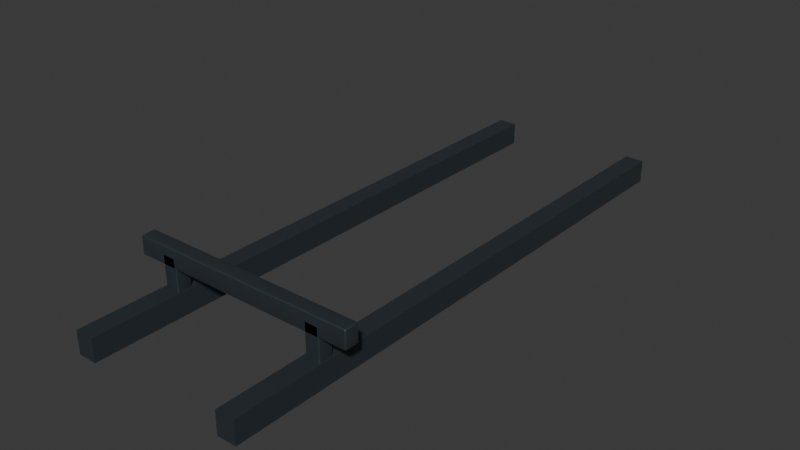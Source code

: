 # Source: trolley_rails_3m.blend  (saved by Blender 5.2.45; exported with 4.5.12 LTS)
import bpy
from mathutils import Matrix  # noqa: F401  (used for matrix-valued properties, if any)

bpy.ops.wm.read_factory_settings(use_empty=True)
scene = bpy.context.scene
scene.name = 'Scene'

# ---- collections
col_collection = bpy.data.collections.new('Collection'); scene.collection.children.link(col_collection)

# ---- materials (node trees are filled in below, after node groups)
mat_fixed_darksteel = bpy.data.materials.new('Fixed_DarkSteel')
mat_fixed_darksteel.diffuse_color = (0.065, 0.085, 0.1, 1.0)

# ---- material node trees
mat_fixed_darksteel.use_nodes = True; mat_fixed_darksteel.node_tree.nodes.clear()
_N = mat_fixed_darksteel.node_tree.nodes; _L = mat_fixed_darksteel.node_tree.links
n0 = _N.new('ShaderNodeBsdfPrincipled'); n0.name = 'Principled BSDF'; n0.location = (-200, 100)
n0.inputs[0].default_value = (0.065, 0.085, 0.1, 1.0)
n0.inputs[1].default_value = 0.65
n0.inputs[2].default_value = 0.48
n0.inputs[10].default_value = 0.005
n1 = _N.new('ShaderNodeOutputMaterial'); n1.name = 'Material Output'; n1.location = (200, 100)
_L.new(n0.outputs[0], n1.inputs[0])
n1.is_active_output = True

# ---- world
world_world = bpy.data.worlds.new('World'); scene.world = world_world
world_world.use_nodes = True; world_world.node_tree.nodes.clear()
_N = world_world.node_tree.nodes; _L = world_world.node_tree.links
n0 = _N.new('ShaderNodeOutputWorld'); n0.name = 'World Output'; n0.location = (200, 100)
n1 = _N.new('ShaderNodeBackground'); n1.name = 'Background'; n1.location = (-200, 100)
n1.inputs[0].default_value = (0.05088, 0.05088, 0.05088, 1.0)
_L.new(n1.outputs[0], n0.inputs[0])
n0.is_active_output = True
world_world.color = (0.05088, 0.05088, 0.05088)
world_world.sun_shadow_jitter_overblur = 0.0

# ---- meshes
me_cube = bpy.data.meshes.new('Cube')
me_cube.from_pydata([(-0.47, 0.0, -0.84), (-0.47, 0.0, -0.72), (-0.47, 3.0, -0.84), (-0.47, 3.0, -0.72), (-0.37, 0.0, -0.84), (-0.37, 0.0, -0.72), (-0.37, 3.0, -0.84), (-0.37, 3.0, -0.72), (0.37, 0.0, -0.84), (0.37, 0.0, -0.72), (0.37, 3.0, -0.84), (0.37, 3.0, -0.72), (0.47, 0.0, -0.84), (0.47, 0.0, -0.72), (0.47, 3.0, -0.84), (0.47, 3.0, -0.72), (-0.592, 0.468, -0.61), (-0.592, 0.46, -0.602), (-0.6, 0.468, -0.602), (-0.592, 0.46, -0.518), (-0.592, 0.468, -0.51), (-0.6, 0.468, -0.518), (-0.592, 0.532, -0.61), (-0.6, 0.532, -0.602), (-0.592, 0.54, -0.602), (-0.592, 0.532, -0.51), (-0.592, 0.54, -0.518), (-0.6, 0.532, -0.518), (0.592, 0.468, -0.61), (0.6, 0.468, -0.602), (0.592, 0.46, -0.602), (0.592, 0.468, -0.51), (0.592, 0.46, -0.518), (0.6, 0.468, -0.518), (0.592, 0.532, -0.61), (0.592, 0.54, -0.602), (0.6, 0.532, -0.602), (0.592, 0.532, -0.51), (0.6, 0.532, -0.518), (0.592, 0.54, -0.518), (-0.452, 0.468, -0.78), (-0.452, 0.46, -0.772), (-0.46, 0.468, -0.772), (-0.452, 0.46, -0.558), (-0.452, 0.468, -0.55), (-0.46, 0.468, -0.558), (-0.452, 0.532, -0.78), (-0.46, 0.532, -0.772), (-0.452, 0.54, -0.772), (-0.452, 0.532, -0.55), (-0.452, 0.54, -0.558), (-0.46, 0.532, -0.558), (-0.388, 0.468, -0.78), (-0.38, 0.468, -0.772), (-0.388, 0.46, -0.772), (-0.388, 0.468, -0.55), (-0.388, 0.46, -0.558), (-0.38, 0.468, -0.558), (-0.388, 0.532, -0.78), (-0.388, 0.54, -0.772), (-0.38, 0.532, -0.772), (-0.388, 0.532, -0.55), (-0.38, 0.532, -0.558), (-0.388, 0.54, -0.558), (0.388, 0.468, -0.78), (0.388, 0.46, -0.772), (0.38, 0.468, -0.772), (0.388, 0.46, -0.558), (0.388, 0.468, -0.55), (0.38, 0.468, -0.558), (0.388, 0.532, -0.78), (0.38, 0.532, -0.772), (0.388, 0.54, -0.772), (0.388, 0.532, -0.55), (0.388, 0.54, -0.558), (0.38, 0.532, -0.558), (0.452, 0.468, -0.78), (0.46, 0.468, -0.772), (0.452, 0.46, -0.772), (0.452, 0.468, -0.55), (0.452, 0.46, -0.558), (0.46, 0.468, -0.558), (0.452, 0.532, -0.78), (0.452, 0.54, -0.772), (0.46, 0.532, -0.772), (0.452, 0.532, -0.55), (0.46, 0.532, -0.558), (0.452, 0.54, -0.558)], [], [(0, 1, 3, 2), (2, 3, 7, 6), (6, 7, 5, 4), (4, 5, 1, 0), (2, 6, 4, 0), (7, 3, 1, 5), (8, 9, 11, 10), (10, 11, 15, 14), (14, 15, 13, 12), (12, 13, 9, 8), (10, 14, 12, 8), (15, 11, 9, 13), (16, 17, 18), (19, 20, 21), (22, 23, 24), (25, 26, 27), (28, 29, 30), (31, 32, 33), (34, 35, 36), (37, 38, 39), (22, 16, 18, 23), (17, 19, 21, 18), (20, 25, 27, 21), (26, 24, 23, 27), (34, 22, 24, 35), (25, 37, 39, 26), (38, 36, 35, 39), (28, 34, 36, 29), (37, 31, 33, 38), (32, 30, 29, 33), (16, 28, 30, 17), (31, 20, 19, 32), (22, 34, 28, 16), (18, 21, 27, 23), (30, 32, 19, 17), (37, 25, 20, 31), (24, 26, 39, 35), (36, 38, 33, 29), (40, 41, 42), (43, 44, 45), (46, 47, 48), (49, 50, 51), (52, 53, 54), (55, 56, 57), (58, 59, 60), (61, 62, 63), (46, 40, 42, 47), (41, 43, 45, 42), (44, 49, 51, 45), (50, 48, 47, 51), (58, 46, 48, 59), (49, 61, 63, 50), (62, 60, 59, 63), (52, 58, 60, 53), (61, 55, 57, 62), (56, 54, 53, 57), (40, 52, 54, 41), (55, 44, 43, 56), (46, 58, 52, 40), (42, 45, 51, 47), (54, 56, 43, 41), (61, 49, 44, 55), (48, 50, 63, 59), (60, 62, 57, 53), (64, 65, 66), (67, 68, 69), (70, 71, 72), (73, 74, 75), (76, 77, 78), (79, 80, 81), (82, 83, 84), (85, 86, 87), (70, 64, 66, 71), (65, 67, 69, 66), (68, 73, 75, 69), (74, 72, 71, 75), (82, 70, 72, 83), (73, 85, 87, 74), (86, 84, 83, 87), (76, 82, 84, 77), (85, 79, 81, 86), (80, 78, 77, 81), (64, 76, 78, 65), (79, 68, 67, 80), (70, 82, 76, 64), (66, 69, 75, 71), (78, 80, 67, 65), (85, 73, 68, 79), (72, 74, 87, 83), (84, 86, 81, 77)])
_uv = me_cube.uv_layers.new(name='UVMap')
_uv.uv.foreach_set('vector', [0.375, 0.0, 0.625, 0.0, 0.625, 0.25, 0.375, 0.25, 0.375, 0.25, 0.625, 0.25, 0.625, 0.5, 0.375, 0.5, 0.375, 0.5, 0.625, 0.5, 0.625, 0.75, 0.375, 0.75, 0.375, 0.75, 0.625, 0.75, 0.625, 1.0, 0.375, 1.0, 0.125, 0.5, 0.375, 0.5, 0.375, 0.75, 0.125, 0.75, 0.625, 0.5, 0.875, 0.5, 0.875, 0.75, 0.625, 0.75, 0.375, 0.0, 0.625, 0.0, 0.625, 0.25, 0.375, 0.25, 0.375, 0.25, 0.625, 0.25, 0.625, 0.5, 0.375, 0.5, 0.375, 0.5, 0.625, 0.5, 0.625, 0.75, 0.375, 0.75, 0.375, 0.75, 0.625, 0.75, 0.625, 1.0, 0.375, 1.0, 0.125, 0.5, 0.375, 0.5, 0.375, 0.75, 0.125, 0.75, 0.625, 0.5, 0.875, 0.5, 0.875, 0.75, 0.625, 0.75, 0.1267, 0.725, 0.1267, 0.75, 0.125, 0.725, 0.605, 0.9983, 0.625, 0.9983, 0.605, 1.0, 0.1267, 0.525, 0.125, 0.525, 0.1267, 0.5, 0.625, 0.2428, 0.605, 0.2517, 0.605, 0.2312, 0.3733, 0.725, 0.39, 0.725, 0.3842, 0.7508, 0.6258, 0.7383, 0.605, 0.7517, 0.605, 0.7313, 0.3733, 0.525, 0.3842, 0.4992, 0.39, 0.525, 0.6258, 0.5183, 0.605, 0.525, 0.605, 0.4988, 0.1267, 0.525, 0.1267, 0.725, 0.125, 0.725, 0.125, 0.525, 0.395, 0.0, 0.605, 0.0, 0.605, 0.025, 0.395, 0.025, 0.625, 0.025, 0.625, 0.2428, 0.605, 0.2312, 0.605, 0.025, 0.605, 0.2517, 0.395, 0.2517, 0.395, 0.225, 0.605, 0.2312, 0.3733, 0.525, 0.1267, 0.525, 0.1267, 0.5, 0.3842, 0.4992, 0.625, 0.2428, 0.6258, 0.5183, 0.605, 0.4988, 0.605, 0.2517, 0.605, 0.525, 0.39, 0.525, 0.3842, 0.4992, 0.605, 0.4988, 0.3733, 0.725, 0.3733, 0.525, 0.39, 0.525, 0.39, 0.725, 0.6258, 0.5183, 0.6258, 0.7383, 0.605, 0.7313, 0.605, 0.525, 0.605, 0.7517, 0.3842, 0.7508, 0.39, 0.725, 0.605, 0.7313, 0.1267, 0.725, 0.3733, 0.725, 0.3842, 0.7508, 0.1267, 0.75, 0.6258, 0.7383, 0.625, 0.9983, 0.605, 0.9983, 0.605, 0.7517, 0.1267, 0.525, 0.3733, 0.525, 0.3733, 0.725, 0.1267, 0.725, 0.395, 0.025, 0.605, 0.025, 0.605, 0.2312, 0.395, 0.225, 0.3842, 0.7508, 0.605, 0.7517, 0.605, 0.9983, 0.395, 0.9983, 0.6258, 0.5183, 0.8733, 0.525, 0.8733, 0.725, 0.6258, 0.7383, 0.395, 0.2517, 0.605, 0.2517, 0.605, 0.4988, 0.3842, 0.4992, 0.39, 0.525, 0.605, 0.525, 0.605, 0.7313, 0.39, 0.725, 0.15, 0.725, 0.15, 0.75, 0.125, 0.725, 0.6163, 0.975, 0.625, 0.975, 0.6163, 1.0, 0.15, 0.525, 0.125, 0.525, 0.15, 0.5, 0.625, 0.2583, 0.6163, 0.275, 0.6163, 0.2312, 0.35, 0.725, 0.3815, 0.725, 0.3668, 0.7625, 0.6375, 0.75, 0.6163, 0.775, 0.6163, 0.7312, 0.35, 0.525, 0.3668, 0.4875, 0.3815, 0.525, 0.6375, 0.5125, 0.6163, 0.525, 0.6163, 0.4813, 0.15, 0.525, 0.15, 0.725, 0.125, 0.725, 0.125, 0.525, 0.3837, 0.0, 0.6163, 0.0, 0.6163, 0.025, 0.3837, 0.025, 0.625, 0.025, 0.625, 0.2583, 0.6163, 0.2312, 0.6163, 0.025, 0.6163, 0.275, 0.3837, 0.275, 0.3837, 0.225, 0.6163, 0.2312, 0.35, 0.525, 0.15, 0.525, 0.15, 0.5, 0.3668, 0.4875, 0.625, 0.2583, 0.6375, 0.5125, 0.6163, 0.4813, 0.6163, 0.275, 0.6163, 0.525, 0.3815, 0.525, 0.3668, 0.4875, 0.6163, 0.4813, 0.35, 0.725, 0.35, 0.525, 0.3815, 0.525, 0.3815, 0.725, 0.6375, 0.5125, 0.6375, 0.75, 0.6163, 0.7312, 0.6163, 0.525, 0.6163, 0.775, 0.3668, 0.7625, 0.3815, 0.725, 0.6163, 0.7312, 0.15, 0.725, 0.35, 0.725, 0.3668, 0.7625, 0.15, 0.75, 0.6375, 0.75, 0.625, 0.975, 0.6163, 0.975, 0.6163, 0.775, 0.15, 0.525, 0.35, 0.525, 0.35, 0.725, 0.15, 0.725, 0.3837, 0.025, 0.6163, 0.025, 0.6163, 0.2312, 0.3837, 0.225, 0.3668, 0.7625, 0.6163, 0.775, 0.6163, 0.975, 0.3837, 0.975, 0.6375, 0.5125, 0.85, 0.525, 0.85, 0.725, 0.6375, 0.75, 0.3837, 0.275, 0.6163, 0.275, 0.6163, 0.4813, 0.3668, 0.4875, 0.3815, 0.525, 0.6163, 0.525, 0.6163, 0.7312, 0.3815, 0.725, 0.15, 0.725, 0.15, 0.75, 0.125, 0.725, 0.6163, 0.975, 0.625, 0.975, 0.6163, 1.0, 0.15, 0.525, 0.125, 0.525, 0.15, 0.5, 0.625, 0.2583, 0.6163, 0.275, 0.6163, 0.2312, 0.35, 0.725, 0.3815, 0.725, 0.3668, 0.7625, 0.6375, 0.75, 0.6163, 0.775, 0.6163, 0.7312, 0.35, 0.525, 0.3668, 0.4875, 0.3815, 0.525, 0.6375, 0.5125, 0.6163, 0.525, 0.6163, 0.4813, 0.15, 0.525, 0.15, 0.725, 0.125, 0.725, 0.125, 0.525, 0.3837, 0.0, 0.6163, 0.0, 0.6163, 0.025, 0.3837, 0.025, 0.625, 0.025, 0.625, 0.2583, 0.6163, 0.2312, 0.6163, 0.025, 0.6163, 0.275, 0.3837, 0.275, 0.3837, 0.225, 0.6163, 0.2312, 0.35, 0.525, 0.15, 0.525, 0.15, 0.5, 0.3668, 0.4875, 0.625, 0.2583, 0.6375, 0.5125, 0.6163, 0.4813, 0.6163, 0.275, 0.6163, 0.525, 0.3815, 0.525, 0.3668, 0.4875, 0.6163, 0.4813, 0.35, 0.725, 0.35, 0.525, 0.3815, 0.525, 0.3815, 0.725, 0.6375, 0.5125, 0.6375, 0.75, 0.6163, 0.7312, 0.6163, 0.525, 0.6163, 0.775, 0.3668, 0.7625, 0.3815, 0.725, 0.6163, 0.7312, 0.15, 0.725, 0.35, 0.725, 0.3668, 0.7625, 0.15, 0.75, 0.6375, 0.75, 0.625, 0.975, 0.6163, 0.975, 0.6163, 0.775, 0.15, 0.525, 0.35, 0.525, 0.35, 0.725, 0.15, 0.725, 0.3837, 0.025, 0.6163, 0.025, 0.6163, 0.2312, 0.3837, 0.225, 0.3668, 0.7625, 0.6163, 0.775, 0.6163, 0.975, 0.3837, 0.975, 0.6375, 0.5125, 0.85, 0.525, 0.85, 0.725, 0.6375, 0.75, 0.3837, 0.275, 0.6163, 0.275, 0.6163, 0.4813, 0.3668, 0.4875, 0.3815, 0.525, 0.6163, 0.525, 0.6163, 0.7312, 0.3815, 0.725])
me_cube.materials.append(mat_fixed_darksteel)
me_cube.update()
me_cube.normals_split_custom_set([tuple(v) for v in zip(*[iter([-1.0, 0.0, 0.0, -1.0, 0.0, 0.0, -1.0, 0.0, 0.0, -1.0, 0.0, 0.0, 0.0, 1.0, 0.0, 0.0, 1.0, 0.0, 0.0, 1.0, 0.0, 0.0, 1.0, 0.0, 1.0, 0.0, 0.0, 1.0, 0.0, 0.0, 1.0, 0.0, 0.0, 1.0, 0.0, 0.0, 0.0, -1.0, 0.0, 0.0, -1.0, 0.0, 0.0, -1.0, 0.0, 0.0, -1.0, 0.0, 0.0, 0.0, -1.0, 0.0, 0.0, -1.0, 0.0, 0.0, -1.0, 0.0, 0.0, -1.0, 0.0, 0.0, 1.0, 0.0, 0.0, 1.0, 0.0, 0.0, 1.0, 0.0, 0.0, 1.0, -1.0, 0.0, 0.0, -1.0, 0.0, 0.0, -1.0, 0.0, 0.0, -1.0, 0.0, 0.0, 0.0, 1.0, 0.0, 0.0, 1.0, 0.0, 0.0, 1.0, 0.0, 0.0, 1.0, 0.0, 1.0, 0.0, 0.0, 1.0, 0.0, 0.0, 1.0, 0.0, 0.0, 1.0, 0.0, 0.0, 0.0, -1.0, 0.0, 0.0, -1.0, 0.0, 0.0, -1.0, 0.0, 0.0, -1.0, 0.0, 0.0, 0.0, -1.0, 0.0, 0.0, -1.0, 0.0, 0.0, -1.0, 0.0, 0.0, -1.0, 0.0, 0.0, 1.0, 0.0, 0.0, 1.0, 0.0, 0.0, 1.0, 0.0, 0.0, 1.0, -0.006285, -0.1101, -0.9939, -0.006375, -0.9962, -0.08636, -0.991, -0.1058, -0.08171, -0.006378, -0.9962, 0.08635, -0.006269, -0.1101, 0.9939, -0.991, -0.1058, 0.08173, -0.006272, 0.1101, -0.9939, -0.991, 0.1058, -0.08173, -0.006385, 0.9962, -0.08635, -0.006275, 0.1101, 0.9939, -0.006369, 0.9962, 0.08636, -0.991, 0.1058, 0.08173, 0.006276, -0.1101, -0.9939, 0.991, -0.1058, -0.08172, 0.006385, -0.9962, -0.08635, 0.006278, -0.1101, 0.9939, 0.006369, -0.9962, 0.08636, 0.991, -0.1058, 0.08172, 0.006281, 0.1101, -0.9939, 0.006376, 0.9962, -0.08636, 0.991, 0.1058, -0.08172, 0.006266, 0.1101, 0.9939, 0.991, 0.1058, 0.08173, 0.006379, 0.9962, 0.08635, -0.006271, 0.1101, -0.9939, -0.00626, -0.11, -0.9939, -0.991, -0.1059, -0.08172, -0.991, 0.1059, -0.08172, -0.006366, -0.9962, -0.08637, -0.006366, -0.9962, 0.08637, -0.991, -0.1058, 0.08181, -0.991, -0.1058, -0.08181, -0.006275, -0.1101, 0.9939, -0.006264, 0.11, 0.9939, -0.991, 0.1059, 0.08172, -0.991, -0.1059, 0.08172, -0.006366, 0.9962, 0.08637, -0.006366, 0.9962, -0.08637, -0.991, 0.1058, -0.08181, -0.991, 0.1058, 0.08181, 0.006262, 0.1101, -0.9939, -0.006262, 0.1101, -0.9939, -0.006354, 0.9962, -0.08632, 0.006354, 0.9962, -0.08632, -0.006262, 0.1101, 0.9939, 0.006262, 0.1101, 0.9939, 0.006354, 0.9962, 0.08632, -0.006354, 0.9962, 0.08632, 0.991, 0.1058, 0.08181, 0.991, 0.1058, -0.08181, 0.006366, 0.9962, -0.08637, 0.006366, 0.9962, 0.08637, 0.006271, -0.1101, -0.9939, 0.00626, 0.11, -0.9939, 0.991, 0.1059, -0.08172, 0.991, -0.1059, -0.08172, 0.006275, 0.1101, 0.9939, 0.006264, -0.11, 0.9939, 0.991, -0.1059, 0.08172, 0.991, 0.1059, 0.08172, 0.006366, -0.9962, 0.08637, 0.006366, -0.9962, -0.08637, 0.991, -0.1058, -0.08181, 0.991, -0.1058, 0.08181, -0.006262, -0.1101, -0.9939, 0.006262, -0.1101, -0.9939, 0.006354, -0.9962, -0.08632, -0.006354, -0.9962, -0.08632, 0.006262, -0.1101, 0.9939, -0.006262, -0.1101, 0.9939, -0.006354, -0.9962, 0.08632, 0.006354, -0.9962, 0.08632, -0.006303, 0.1101, -0.9939, 0.006303, 0.1101, -0.9939, 0.006303, -0.1101, -0.9939, -0.006303, -0.1101, -0.9939, -0.991, -0.1058, -0.08177, -0.991, -0.1058, 0.08177, -0.991, 0.1058, 0.08177, -0.991, 0.1058, -0.08177, 0.006389, -0.9962, -0.08633, 0.006389, -0.9962, 0.08633, -0.006389, -0.9962, 0.08633, -0.006389, -0.9962, -0.08633, 0.006303, 0.1101, 0.9939, -0.006303, 0.1101, 0.9939, -0.006303, -0.1101, 0.9939, 0.006303, -0.1101, 0.9939, -0.006389, 0.9962, -0.08633, -0.006389, 0.9962, 0.08633, 0.006389, 0.9962, 0.08633, 0.006389, 0.9962, -0.08633, 0.991, 0.1058, -0.08177, 0.991, 0.1058, 0.08177, 0.991, -0.1058, 0.08177, 0.991, -0.1058, -0.08177, -0.1044, -0.1044, -0.989, -0.1086, -0.9935, -0.03385, -0.9935, -0.1086, -0.03383, -0.1086, -0.9935, 0.03384, -0.1044, -0.1044, 0.989, -0.9935, -0.1086, 0.03384, -0.1044, 0.1044, -0.989, -0.9935, 0.1086, -0.03384, -0.1086, 0.9935, -0.03384, -0.1044, 0.1044, 0.989, -0.1086, 0.9935, 0.03385, -0.9935, 0.1086, 0.03383, 0.1044, -0.1044, -0.989, 0.9935, -0.1086, -0.03384, 0.1086, -0.9935, -0.03384, 0.1044, -0.1044, 0.989, 0.1086, -0.9935, 0.03385, 0.9935, -0.1086, 0.03383, 0.1044, 0.1044, -0.989, 0.1086, 0.9935, -0.03384, 0.9935, 0.1086, -0.03383, 0.1044, 0.1044, 0.989, 0.9935, 0.1086, 0.03384, 0.1086, 0.9935, 0.03383, -0.1044, 0.1044, -0.989, -0.1044, -0.1044, -0.989, -0.9935, -0.1086, -0.03384, -0.9935, 0.1086, -0.03384, -0.1086, -0.9935, -0.03384, -0.1086, -0.9935, 0.03384, -0.9935, -0.1086, 0.03384, -0.9935, -0.1086, -0.03384, -0.1044, -0.1044, 0.989, -0.1044, 0.1044, 0.989, -0.9935, 0.1086, 0.03384, -0.9935, -0.1086, 0.03384, -0.1086, 0.9935, 0.03384, -0.1086, 0.9935, -0.03384, -0.9935, 0.1086, -0.03384, -0.9935, 0.1086, 0.03384, 0.1044, 0.1044, -0.989, -0.1044, 0.1044, -0.989, -0.1086, 0.9935, -0.03384, 0.1086, 0.9935, -0.03384, -0.1044, 0.1044, 0.989, 0.1044, 0.1044, 0.989, 0.1086, 0.9935, 0.03384, -0.1086, 0.9935, 0.03384, 0.9935, 0.1086, 0.03384, 0.9935, 0.1086, -0.03384, 0.1086, 0.9935, -0.03384, 0.1086, 0.9935, 0.03384, 0.1044, -0.1044, -0.989, 0.1044, 0.1044, -0.989, 0.9935, 0.1086, -0.03384, 0.9935, -0.1086, -0.03384, 0.1044, 0.1044, 0.989, 0.1044, -0.1044, 0.989, 0.9935, -0.1086, 0.03384, 0.9935, 0.1086, 0.03384, 0.1086, -0.9935, 0.03384, 0.1086, -0.9935, -0.03384, 0.9935, -0.1086, -0.03384, 0.9935, -0.1086, 0.03384, -0.1044, -0.1044, -0.989, 0.1044, -0.1044, -0.989, 0.1086, -0.9935, -0.03384, -0.1086, -0.9935, -0.03384, 0.1044, -0.1044, 0.989, -0.1044, -0.1044, 0.989, -0.1086, -0.9935, 0.03384, 0.1086, -0.9935, 0.03384, -0.1044, 0.1044, -0.989, 0.1044, 0.1044, -0.989, 0.1044, -0.1044, -0.989, -0.1044, -0.1044, -0.989, -0.9935, -0.1086, -0.03388, -0.9935, -0.1086, 0.03386, -0.9935, 0.1086, 0.03388, -0.9935, 0.1086, -0.03386, 0.1086, -0.9935, -0.03388, 0.1086, -0.9935, 0.03386, -0.1086, -0.9935, 0.03388, -0.1086, -0.9935, -0.03386, 0.1044, 0.1044, 0.989, -0.1044, 0.1044, 0.989, -0.1044, -0.1044, 0.989, 0.1044, -0.1044, 0.989, -0.1086, 0.9935, -0.03388, -0.1086, 0.9935, 0.03386, 0.1086, 0.9935, 0.03388, 0.1086, 0.9935, -0.03386, 0.9935, 0.1086, -0.03388, 0.9935, 0.1086, 0.03386, 0.9935, -0.1086, 0.03388, 0.9935, -0.1086, -0.03386, -0.1044, -0.1044, -0.989, -0.1086, -0.9935, -0.03384, -0.9935, -0.1086, -0.03383, -0.1086, -0.9935, 0.03383, -0.1044, -0.1044, 0.989, -0.9935, -0.1086, 0.03384, -0.1044, 0.1044, -0.989, -0.9935, 0.1086, -0.03385, -0.1086, 0.9935, -0.03384, -0.1044, 0.1044, 0.989, -0.1086, 0.9935, 0.03385, -0.9935, 0.1086, 0.03384, 0.1044, -0.1044, -0.989, 0.9935, -0.1086, -0.03384, 0.1086, -0.9935, -0.03384, 0.1044, -0.1044, 0.989, 0.1086, -0.9935, 0.03385, 0.9935, -0.1086, 0.03383, 0.1044, 0.1044, -0.989, 0.1086, 0.9935, -0.03385, 0.9935, 0.1086, -0.03384, 0.1044, 0.1044, 0.989, 0.9935, 0.1086, 0.03385, 0.1086, 0.9935, 0.03384, -0.1044, 0.1044, -0.989, -0.1044, -0.1044, -0.989, -0.9935, -0.1086, -0.03384, -0.9935, 0.1086, -0.03384, -0.1086, -0.9935, -0.03384, -0.1086, -0.9935, 0.03384, -0.9935, -0.1086, 0.03384, -0.9935, -0.1086, -0.03384, -0.1044, -0.1044, 0.989, -0.1044, 0.1044, 0.989, -0.9935, 0.1086, 0.03384, -0.9935, -0.1086, 0.03384, -0.1086, 0.9935, 0.03384, -0.1086, 0.9935, -0.03384, -0.9935, 0.1086, -0.03384, -0.9935, 0.1086, 0.03384, 0.1044, 0.1044, -0.989, -0.1044, 0.1044, -0.989, -0.1086, 0.9935, -0.03384, 0.1086, 0.9935, -0.03384, -0.1044, 0.1044, 0.989, 0.1044, 0.1044, 0.989, 0.1086, 0.9935, 0.03384, -0.1086, 0.9935, 0.03384, 0.9935, 0.1086, 0.03384, 0.9935, 0.1086, -0.03384, 0.1086, 0.9935, -0.03384, 0.1086, 0.9935, 0.03384, 0.1044, -0.1044, -0.989, 0.1044, 0.1044, -0.989, 0.9935, 0.1086, -0.03384, 0.9935, -0.1086, -0.03384, 0.1044, 0.1044, 0.989, 0.1044, -0.1044, 0.989, 0.9935, -0.1086, 0.03384, 0.9935, 0.1086, 0.03384, 0.1086, -0.9935, 0.03384, 0.1086, -0.9935, -0.03384, 0.9935, -0.1086, -0.03384, 0.9935, -0.1086, 0.03384, -0.1044, -0.1044, -0.989, 0.1044, -0.1044, -0.989, 0.1086, -0.9935, -0.03384, -0.1086, -0.9935, -0.03384, 0.1044, -0.1044, 0.989, -0.1044, -0.1044, 0.989, -0.1086, -0.9935, 0.03384, 0.1086, -0.9935, 0.03384, -0.1044, 0.1044, -0.989, 0.1044, 0.1044, -0.989, 0.1044, -0.1044, -0.989, -0.1044, -0.1044, -0.989, -0.9935, -0.1086, -0.03388, -0.9935, -0.1086, 0.03386, -0.9935, 0.1086, 0.03388, -0.9935, 0.1086, -0.03386, 0.1086, -0.9935, -0.03388, 0.1086, -0.9935, 0.03386, -0.1086, -0.9935, 0.03388, -0.1086, -0.9935, -0.03386, 0.1044, 0.1044, 0.989, -0.1044, 0.1044, 0.989, -0.1044, -0.1044, 0.989, 0.1044, -0.1044, 0.989, -0.1086, 0.9935, -0.03388, -0.1086, 0.9935, 0.03386, 0.1086, 0.9935, 0.03388, 0.1086, 0.9935, -0.03386, 0.9935, 0.1086, -0.03388, 0.9935, 0.1086, 0.03386, 0.9935, -0.1086, 0.03388, 0.9935, -0.1086, -0.03386])] * 3)])

# ---- objects
ob_trolley_rails_3m = bpy.data.objects.new('trolley_rails_3m', me_cube)
ob_railstart = bpy.data.objects.new('RailStart', None)
ob_railend = bpy.data.objects.new('RailEnd', None)

# ---- transforms, parenting, visibility, modifiers, constraints
ob_trolley_rails_3m.location = (0.0, 0.0, 0.0)
ob_railstart.location = (0.0, 0.0, -0.78)
ob_railend.location = (0.0, 3.0, -0.78)

# ---- collection membership
col_collection.objects.link(ob_trolley_rails_3m)
col_collection.objects.link(ob_railstart)
col_collection.objects.link(ob_railend)

# ---- scene / render settings (as saved in the file)
scene.frame_start = 1; scene.frame_end = 250; scene.frame_set(1)
scene.render.engine = 'CYCLES'
scene.render.bake_bias = 0.0
scene.render.bake_samples = 0
scene.render.compositor_device = 'GPU'
scene.cycles.samples = 8
scene.eevee.use_volume_custom_range = False
scene.eevee.fast_gi_thickness_near = 0.1
scene.eevee.fast_gi_thickness_far = 0.0
scene.eevee.ray_tracing_options.screen_trace_thickness = 0.1
bpy.context.view_layer.update()

# ---- added for rendering (the .blend has no active camera and no usable light): camera, sun
cam_auto = bpy.data.cameras.new('AutoCamera')
cam_auto.lens = 50.0
cam_auto.sensor_width = 36.0
cam_auto.clip_end = 1000.0
ob_auto_camera = bpy.data.objects.new('AutoCamera', cam_auto)
scene.collection.objects.link(ob_auto_camera)
ob_auto_camera.location = (3.00504, -2.10605, 1.72903)
ob_auto_camera.rotation_euler = (1.09748, -7.21219e-08, 0.694738)
scene.camera = ob_auto_camera
light_auto_sun = bpy.data.lights.new('AutoSun', 'SUN')
light_auto_sun.energy = 3.0
light_auto_sun.angle = 0.0523599
ob_auto_sun = bpy.data.objects.new('AutoSun', light_auto_sun)
scene.collection.objects.link(ob_auto_sun)
ob_auto_sun.rotation_euler = (0.872665, 0.174533, 0.523599)
bpy.context.view_layer.update()
